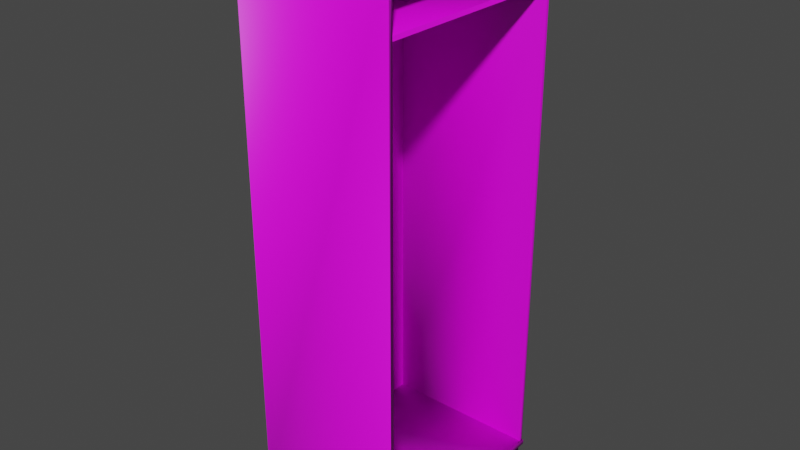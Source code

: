 # Source: Garderobenschrank_texturen.blend  (saved by Blender 2.91.10; exported with 4.5.12 LTS)
import bpy
from mathutils import Matrix  # noqa: F401  (used for matrix-valued properties, if any)

bpy.ops.wm.read_factory_settings(use_empty=True)
scene = bpy.context.scene
scene.name = 'Scene'

# ---- collections
col_collection = bpy.data.collections.new('Collection'); scene.collection.children.link(col_collection)

# ---- images (referenced by path relative to the original .blend; pixels are not part of the script)
import os
ASSET_DIR = os.environ.get("B2B_ASSET_DIR", "")  # directory of the original .blend (textures are referenced by path, not embedded)
HERE = os.path.dirname(os.path.abspath(__file__))  # packed textures are extracted next to this script under _unpacked/

def load_image(name, relpath, width, height, colorspace="sRGB"):
    """Load a texture the original file referenced (path relative to the .blend, or extracted next to this script)."""
    p = next((c for c in (os.path.join(HERE, relpath), os.path.join(ASSET_DIR, relpath)) if relpath and os.path.exists(c)), "")
    if p:
        img = bpy.data.images.load(p, check_existing=True)
        img.name = name
    else:  # same state as the original file: an image datablock whose file is absent (Cycles renders it pink)
        img = bpy.data.images.new(name, width, height)
        img.source = "FILE"
        img.filepath = "//" + (relpath or name)
    img.colorspace_settings.name = colorspace
    return img
img_metal003_2k_color_jpg = load_image('Metal003_2K_Color.jpg', 'Metal003_2K_Color.jpg', 1024, 1024, 'sRGB')
img_wood068_2k_color_jpg = load_image('Wood068_2K_Color.jpg', 'Wood068_2K_Color.jpg', 1024, 1024, 'sRGB')
img_metal032_2k_color_jpg = load_image('Metal032_2K_Color.jpg', 'Metal032_2K_Color.jpg', 1024, 1024, 'sRGB')

# ---- materials (node trees are filled in below, after node groups)
mat_metall = bpy.data.materials.new('metall')
mat_metall.alpha_threshold = 0.0
mat_metall.use_transparent_shadow = False
mat_metall.line_color = (0.0, 0.0, 0.0, 1.0)
mat_holz = bpy.data.materials.new('holz')
mat_holz.use_transparent_shadow = False
mat_metall_matt = bpy.data.materials.new('metall matt')
mat_metall_matt.use_transparent_shadow = False

# ---- material node trees
mat_metall.use_nodes = True; mat_metall.node_tree.nodes.clear()
_N = mat_metall.node_tree.nodes; _L = mat_metall.node_tree.links
n0 = _N.new('ShaderNodeOutputMaterial'); n0.name = 'Material Output'; n0.location = (300, 300)
n1 = _N.new('ShaderNodeBsdfPrincipled'); n1.name = 'Principled BSDF'; n1.location = (10, 300)
n1.distribution = 'GGX'
n1.subsurface_method = 'BURLEY'
n1.inputs[1].default_value = 0.5
n1.inputs[2].default_value = 0.4
n1.inputs[3].default_value = 1.45
n1.inputs[27].default_value = (0.0, 0.0, 0.0, 1.0)
n1.inputs[28].default_value = 1.0
n2 = _N.new('ShaderNodeTexImage'); n2.name = 'Image Texture'; n2.location = (-530, 265)
n2.image = img_metal003_2k_color_jpg
n3 = _N.new('ShaderNodeMix'); n3.name = 'Mix'; n3.location = (-210, 251)
n3.data_type = 'RGBA'
n3.inputs[7].default_value = (0.04983, 0.04983, 0.04983, 1.0)
_L.new(n1.outputs[0], n0.inputs[0])
_L.new(n2.outputs[0], n3.inputs[6])
_L.new(n3.outputs[2], n1.inputs[0])
n0.is_active_output = True
mat_holz.use_nodes = True; mat_holz.node_tree.nodes.clear()
_N = mat_holz.node_tree.nodes; _L = mat_holz.node_tree.links
n0 = _N.new('ShaderNodeBsdfPrincipled'); n0.name = 'Principled BSDF'; n0.location = (10, 300)
n0.distribution = 'GGX'
n0.subsurface_method = 'BURLEY'
n0.inputs[3].default_value = 1.45
n0.inputs[27].default_value = (0.0, 0.0, 0.0, 1.0)
n0.inputs[28].default_value = 1.0
n1 = _N.new('ShaderNodeOutputMaterial'); n1.name = 'Material Output'; n1.location = (300, 300)
n2 = _N.new('ShaderNodeTexImage'); n2.name = 'Image Texture'; n2.location = (-520, 295)
n2.image = img_wood068_2k_color_jpg
_L.new(n0.outputs[0], n1.inputs[0])
_L.new(n2.outputs[0], n0.inputs[0])
n1.is_active_output = True
mat_metall_matt.use_nodes = True; mat_metall_matt.node_tree.nodes.clear()
_N = mat_metall_matt.node_tree.nodes; _L = mat_metall_matt.node_tree.links
n0 = _N.new('ShaderNodeBsdfPrincipled'); n0.name = 'Principled BSDF'; n0.location = (10, 300)
n0.distribution = 'GGX'
n0.subsurface_method = 'BURLEY'
n0.inputs[3].default_value = 1.45
n0.inputs[13].default_value = 0.0
n0.inputs[27].default_value = (0.0, 0.0, 0.0, 1.0)
n0.inputs[28].default_value = 1.0
n1 = _N.new('ShaderNodeOutputMaterial'); n1.name = 'Material Output'; n1.location = (300, 300)
n2 = _N.new('ShaderNodeTexImage'); n2.name = 'Image Texture'; n2.location = (-597, 272)
n2.image = img_metal032_2k_color_jpg
n3 = _N.new('ShaderNodeMix'); n3.name = 'Mix'; n3.location = (-210, 237)
n3.data_type = 'RGBA'
n3.inputs[0].default_value = 0.7
n3.inputs[7].default_value = (0.0, 0.0, 0.0, 1.0)
_L.new(n0.outputs[0], n1.inputs[0])
_L.new(n2.outputs[0], n3.inputs[6])
_L.new(n3.outputs[2], n0.inputs[0])
n1.is_active_output = True

# ---- world
world_world = bpy.data.worlds.new('World'); scene.world = world_world
world_world.use_nodes = True; world_world.node_tree.nodes.clear()
_N = world_world.node_tree.nodes; _L = world_world.node_tree.links
n0 = _N.new('ShaderNodeOutputWorld'); n0.name = 'World Output'; n0.location = (300, 300)
n1 = _N.new('ShaderNodeBackground'); n1.name = 'Background'; n1.location = (10, 300)
n1.inputs[0].default_value = (0.05088, 0.05088, 0.05088, 1.0)
_L.new(n1.outputs[0], n0.inputs[0])
n0.is_active_output = True
world_world.color = (0.05088, 0.05088, 0.05088)
world_world.use_sun_shadow = False
world_world.sun_shadow_jitter_overblur = 0.0

# ---- meshes
me_cube = bpy.data.meshes.new('Cube')
me_cube.from_pydata([(1.0, 1.0, 1.0), (1.0, 1.0, -1.0), (1.0, -1.0, 1.0), (1.0, -1.0, -1.0), (-1.0, 1.0, 1.0), (-1.0, 1.0, -1.0), (-1.0, -1.0, 1.0), (-1.0, -1.0, -1.0), (-0.9759, 0.9759, -1.0), (-0.9759, -0.9759, -1.0), (0.9759, 0.9759, -1.0), (0.9759, -0.9759, -1.0), (-0.9759, 0.9759, -1.035), (-0.9759, -0.9759, -1.035), (0.9759, 0.9759, -1.035), (0.9759, -0.9759, -1.035), (1.0, 1.0, -0.9825), (1.0, -1.0, -0.9825), (-1.0, 1.0, -0.9825), (-1.0, -1.0, -0.9825), (-1.0, -1.0, -1.0), (-1.0, -1.0, 1.0), (1.0, -1.0, 1.0), (1.0, -1.0, -1.0), (-1.0, -0.9625, -1.0), (-1.0, -0.9625, 1.0), (1.0, -0.9625, 1.0), (1.0, -0.9625, -1.0), (1.0, 1.0, -1.0), (-1.0, 1.0, -1.0), (1.0, 1.0, 1.0), (-1.0, 1.0, 1.0), (1.0, 0.9625, -1.0), (-1.0, 0.9625, -1.0), (1.0, 0.9625, 1.0), (-1.0, 0.9625, 1.0), (1.0, -1.0, 0.9785), (-1.0, -1.0, 0.9785), (1.0, 1.0, 0.9785), (-1.0, 1.0, 0.9785), (1.0, 1.0, 0.7542), (-1.0, -1.0, 0.7542), (1.0, -1.0, 0.7542), (-1.0, 1.0, 0.7542), (-1.0, -1.0, 0.7542), (1.0, -1.0, 0.7542), (-1.0, -0.9625, 0.7542), (1.0, -0.9625, 0.7542), (1.0, 1.0, 0.7542), (-1.0, 1.0, 0.7542), (1.0, 0.9625, 0.7542), (-1.0, 0.9625, 0.7542), (-1.0, -0.9625, 0.7699), (1.0, -0.9625, 0.7699), (1.0, 0.9625, 0.7699), (-1.0, 0.9625, 0.7699), (1.0, 1.0, 1.0), (1.0, -1.0, 1.0), (1.0, 1.0, 0.9785), (1.0, -1.0, 0.9785), (1.04, 1.0, 1.0), (1.04, -1.0, 1.0), (1.04, 1.0, 0.9785), (1.04, -1.0, 0.9785), (1.026, -1.0, -1.0), (1.026, 1.0, -1.0), (1.026, -1.0, -0.9825), (1.026, 1.0, -0.9825), (1.0, 0.9625, 0.7542), (1.0, -0.9625, 0.7542), (1.0, 0.9625, 0.7699), (1.0, -0.9625, 0.7699), (1.0, -1.0, 1.0), (-1.0, -1.0, 1.0), (1.0, -1.0, 0.9785), (-1.0, -1.0, 0.9785)], [], [(0, 4, 39, 38), (41, 7, 20, 44), (41, 6, 4, 43), (5, 1, 10, 8), (1, 5, 18, 16), (43, 4, 31, 49), (11, 9, 13, 15), (3, 7, 9, 11), (7, 5, 8, 9), (1, 3, 11, 10), (12, 14, 15, 13), (9, 8, 12, 13), (10, 11, 15, 14), (8, 10, 14, 12), (16, 18, 19, 17), (7, 3, 17, 19), (5, 7, 19, 18), (17, 3, 64, 66), (22, 21, 25, 26), (7, 3, 23, 20), (2, 6, 21, 22), (42, 2, 22, 45), (47, 26, 25, 46), (44, 20, 24, 46), (20, 23, 27, 24), (45, 22, 26, 47), (49, 31, 35, 51), (1, 5, 29, 28), (4, 0, 30, 31), (40, 1, 28, 48), (51, 35, 34, 50), (28, 29, 33, 32), (31, 30, 34, 35), (48, 28, 32, 50), (38, 39, 37, 36), (2, 36, 74, 72), (4, 6, 37, 39), (38, 36, 59, 58), (30, 48, 50, 34), (33, 51, 50, 32), (0, 40, 48, 30), (29, 49, 51, 33), (23, 45, 47, 27), (21, 44, 46, 25), (27, 47, 46, 24), (3, 42, 45, 23), (5, 43, 49, 29), (7, 41, 43, 5), (6, 41, 44, 21), (50, 51, 55, 54), (52, 53, 54, 55), (54, 53, 71, 70), (46, 47, 53, 52), (51, 46, 52, 55), (46, 51, 50, 47), (19, 17, 36, 37), (18, 16, 38, 39), (56, 58, 62, 60), (36, 2, 57, 59), (2, 0, 56, 57), (0, 38, 58, 56), (61, 60, 62, 63), (57, 56, 60, 61), (59, 57, 61, 63), (58, 59, 63, 62), (64, 65, 67, 66), (3, 1, 65, 64), (1, 16, 67, 65), (16, 17, 66, 67), (69, 68, 70, 71), (47, 50, 68, 69), (53, 47, 69, 71), (50, 54, 70, 68), (73, 72, 74, 75), (6, 2, 72, 73), (36, 37, 75, 74), (37, 6, 73, 75)])
me_cube.polygons.foreach_set('use_smooth', [True] * 77)
me_cube.polygons.foreach_set('material_index', [1, 1, 1, 1, 1, 1, 2, 1, 1, 1, 2, 2, 2, 2, 1, 1, 1, 1, 1, 1, 1, 1, 1, 1, 1, 1, 1, 1, 1, 1, 1, 1, 1, 1, 1, 1, 1, 1, 1, 1, 1, 1, 1, 1, 1, 1, 1, 1, 1, 1, 1, 1, 1, 1, 1, 1, 1, 1, 1, 1, 1, 1, 1, 1, 1, 1, 1, 1, 1, 1, 1, 1, 1, 1, 1, 1, 1])
_uv = me_cube.uv_layers.new(name='UVMap')
_uv.uv.foreach_set('vector', [-0.4912, 0.4913, 0.5086, 0.4913, 0.5087, 0.5087, -0.4912, 0.5087, 0.5943, 0.0, 0.375, 0.0, 0.375, 0.0, 0.5943, 0.0, 0.5943, 0.0, 0.625, 0.0, 0.625, 0.25, 0.5943, 0.25, 0.375, 0.25, 0.375, 0.5, 0.375, 0.5, 0.375, 0.25, 5.587e-05, 0.9999, 5.593e-05, 0.00017, 0.01751, 5.587e-05, 0.0175, 0.9998, 0.5943, 0.25, 0.625, 0.25, 0.625, 0.25, 0.5943, 0.25, 0.9833, 0.9323, 0.9833, 0.000143, 0.9999, 0.000143, 0.9999, 0.9323, 0.375, 0.75, 0.375, 1.0, 0.375, 1.0, 0.375, 0.75, 0.375, 0.0, 0.375, 0.25, 0.375, 0.25, 0.375, 0.0, 0.375, 0.5, 0.375, 0.75, 0.375, 0.75, 0.375, 0.5, 0.0001431, 0.9323, 0.000143, 0.0001431, 0.9323, 0.000143, 0.9323, 0.9323, 0.9326, 0.9323, 0.9326, 0.000143, 0.9492, 0.000143, 0.9492, 0.9323, 0.9664, 0.9323, 0.9664, 0.000143, 0.983, 0.000143, 0.983, 0.9323, 0.9661, 0.000143, 0.9661, 0.9323, 0.9495, 0.9323, 0.9495, 0.000143, 0.0001, 0.9999, 9.998e-05, 9.998e-05, 0.9999, 0.0001001, 0.9999, 0.9999, 0.05263, 5.587e-05, 0.05263, 0.9998, 0.03518, 0.9999, 0.03518, 0.00017, 0.05274, 0.9999, 0.05274, 0.00017, 0.07019, 5.587e-05, 0.07019, 0.9998, 0.08891, 0.01252, 0.08891, 0.02487, 0.0703, 0.02487, 0.0703, 0.01252, 0.625, 0.75, 0.875, 0.75, 0.875, 0.75, 0.625, 0.75, 0.375, 1.0, 0.375, 0.75, 0.375, 0.75, 0.375, 1.0, 0.625, 0.75, 0.875, 0.75, 0.875, 0.75, 0.625, 0.75, 0.0, 0.0, 0.0, 0.0, 0.0, 0.0, 0.0, 0.0, 0.5943, 0.75, 0.625, 0.75, 0.625, 1.0, 0.5943, 1.0, 0.5943, 0.0, 0.375, 0.0, 0.375, 0.0, 0.5943, 0.0, 0.375, 1.0, 0.375, 0.75, 0.375, 0.75, 0.375, 1.0, -0.06456, 0.2063, -0.1875, 0.2063, -0.1875, 0.1875, -0.06456, 0.1875, 0.5943, 0.25, 0.625, 0.25, 0.625, 0.25, 0.5943, 0.25, 0.375, 0.5, 0.375, 0.25, 0.375, 0.25, 0.375, 0.5, 0.875, 0.5, 0.625, 0.5, 0.625, 0.5, 0.875, 0.5, 0.0, 0.0, 0.0, 0.0, 0.0, 0.0, 0.0, 0.0, 0.5625, 0.7818, 0.5625, 0.8125, 0.3125, 0.8125, 0.3125, 0.7818, 0.375, 0.5, 0.375, 0.25, 0.375, 0.25, 0.375, 0.5, 0.875, 0.5, 0.625, 0.5, 0.625, 0.5, 0.875, 0.5, 0.6896, 0.2063, -0.1875, 0.2063, -0.1875, 0.1875, 0.6896, 0.1875, 0.625, 0.5, 0.875, 0.5, 0.875, 0.75, 0.625, 0.75, 0.625, 0.75, 0.625, 0.75, 0.625, 0.75, 0.625, 0.75, 0.625, 0.25, 0.625, 0.0, 0.625, 0.0, 0.625, 0.25, 0.625, 0.5, 0.625, 0.75, 0.625, 0.75, 0.625, 0.5, 0.1526, 3.905e-05, 0.1526, 1.0, 3.93e-05, 1.0, 3.905e-05, 3.905e-05, 0.375, 0.25, 0.5943, 0.25, 0.5943, 0.5, 0.375, 0.5, 0.0, 0.0, 0.0, 0.0, 0.0, 0.0, 0.0, 0.0, 0.375, 0.25, 0.5943, 0.25, 0.5943, 0.25, 0.375, 0.25, 0.8125, 0.2063, -0.06456, 0.2063, -0.06456, 0.1875, 0.8125, 0.1875, 0.625, 0.0, 0.5943, 0.0, 0.5943, 0.0, 0.625, 0.0, 0.375, 0.75, 0.5943, 0.75, 0.5943, 1.0, 0.375, 1.0, 0.0, 0.0, 0.0, 0.0, 0.0, 0.0, 0.0, 0.0, 0.375, 0.25, 0.5943, 0.25, 0.5943, 0.25, 0.375, 0.25, 0.375, 0.0, 0.5943, 0.0, 0.5943, 0.25, 0.375, 0.25, 0.625, 0.0, 0.5943, 0.0, 0.5943, 0.0, 0.625, 0.0, 0.5943, 0.5, 0.5943, 0.25, 0.5943, 0.25, 0.5943, 0.5, 0.9624, 9.809e-05, 0.9624, 0.9999, 9.809e-05, 0.9999, 9.815e-05, 9.833e-05, 0.5943, 0.5, 0.5943, 0.75, 0.5943, 0.75, 0.5943, 0.5, 0.5943, 1.0, 0.5943, 0.75, 0.5943, 0.75, 0.5943, 1.0, 0.0, 0.0, 0.0, 0.0, 0.0, 0.0, 0.0, 0.0, 9.809e-05, 9.812e-05, 0.9624, 9.809e-05, 0.9624, 0.9999, 9.809e-05, 0.9999, 0.9999, 0.000101, 0.9999, 0.5098, 0.5001, 0.5098, 0.5001, 0.0001009, 0.4999, 0.000101, 0.4999, 0.5098, 0.0001009, 0.5098, 0.000101, 0.0001009, 0.625, 0.5, 0.625, 0.5, 0.625, 0.5, 0.625, 0.5, 0.625, 0.75, 0.625, 0.75, 0.625, 0.75, 0.625, 0.75, 0.0, 0.0, 0.0, 0.0, 0.0, 0.0, 0.0, 0.0, 0.625, 0.5, 0.625, 0.5, 0.625, 0.5, 0.625, 0.5, 0.5087, 0.5087, -0.4912, 0.5087, -0.4912, 0.4913, 0.5086, 0.4913, 0.0, 0.0, 0.0, 0.0, 0.0, 0.0, 0.0, 0.0, 0.625, 0.75, 0.625, 0.75, 0.625, 0.75, 0.625, 0.75, 0.625, 0.5, 0.625, 0.75, 0.625, 0.75, 0.625, 0.5, 0.5263, 0.5087, -0.4735, 0.5087, -0.4736, 0.4913, 0.5262, 0.4913, 0.375, 0.75, 0.375, 0.5, 0.375, 0.5, 0.375, 0.75, 0.08891, 5.59e-05, 0.08891, 0.01241, 0.0703, 0.01241, 0.0703, 5.587e-05, 0.0, 0.0, 0.0, 0.0, 0.0, 0.0, 0.0, 0.0, 0.5087, 0.5087, -0.4911, 0.5087, -0.4912, 0.4913, 0.5086, 0.4913, 0.0, 0.0, 0.0, 0.0, 0.0, 0.0, 0.0, 0.0, 0.5943, 0.75, 0.5943, 0.75, 0.5943, 0.75, 0.5943, 0.75, 0.5943, 0.5, 0.5943, 0.5, 0.5943, 0.5, 0.5943, 0.5, 0.5087, 0.5087, -0.4912, 0.5087, -0.4912, 0.4913, 0.5086, 0.4913, 0.875, 0.75, 0.625, 0.75, 0.625, 0.75, 0.875, 0.75, 0.625, 0.75, 0.875, 0.75, 0.875, 0.75, 0.625, 0.75, 0.625, 0.0, 0.625, 0.0, 0.625, 0.0, 0.625, 0.0])
me_cube.materials.append(mat_metall)
me_cube.materials.append(mat_holz)
me_cube.materials.append(mat_metall_matt)
me_cube.use_remesh_preserve_volume = False
me_cube.use_remesh_preserve_attributes = False
me_cube.use_mirror_vertex_groups = False
me_cube.update()
me_cylinder = bpy.data.meshes.new('Cylinder')
me_cylinder.from_pydata([(0.0, 1.0, -1.0), (0.0, 1.0, 1.0), (0.1951, 0.9808, -1.0), (0.1951, 0.9808, 1.0), (0.3827, 0.9239, -1.0), (0.3827, 0.9239, 1.0), (0.5556, 0.8315, -1.0), (0.5556, 0.8315, 1.0), (0.7071, 0.7071, -1.0), (0.7071, 0.7071, 1.0), (0.8315, 0.5556, -1.0), (0.8315, 0.5556, 1.0), (0.9239, 0.3827, -1.0), (0.9239, 0.3827, 1.0), (0.9808, 0.1951, -1.0), (0.9808, 0.1951, 1.0), (1.0, 7.55e-08, -1.0), (1.0, 7.55e-08, 1.0), (0.9808, -0.1951, -1.0), (0.9808, -0.1951, 1.0), (0.9239, -0.3827, -1.0), (0.9239, -0.3827, 1.0), (0.8315, -0.5556, -1.0), (0.8315, -0.5556, 1.0), (0.7071, -0.7071, -1.0), (0.7071, -0.7071, 1.0), (0.5556, -0.8315, -1.0), (0.5556, -0.8315, 1.0), (0.3827, -0.9239, -1.0), (0.3827, -0.9239, 1.0), (0.1951, -0.9808, -1.0), (0.1951, -0.9808, 1.0), (-3.258e-07, -1.0, -1.0), (-3.258e-07, -1.0, 1.0), (-0.1951, -0.9808, -1.0), (-0.1951, -0.9808, 1.0), (-0.3827, -0.9239, -1.0), (-0.3827, -0.9239, 1.0), (-0.5556, -0.8315, -1.0), (-0.5556, -0.8315, 1.0), (-0.7071, -0.7071, -1.0), (-0.7071, -0.7071, 1.0), (-0.8315, -0.5556, -1.0), (-0.8315, -0.5556, 1.0), (-0.9239, -0.3827, -1.0), (-0.9239, -0.3827, 1.0), (-0.9808, -0.1951, -1.0), (-0.9808, -0.1951, 1.0), (-1.0, 9.656e-07, -1.0), (-1.0, 9.656e-07, 1.0), (-0.9808, 0.1951, -1.0), (-0.9808, 0.1951, 1.0), (-0.9239, 0.3827, -1.0), (-0.9239, 0.3827, 1.0), (-0.8315, 0.5556, -1.0), (-0.8315, 0.5556, 1.0), (-0.7071, 0.7071, -1.0), (-0.7071, 0.7071, 1.0), (-0.5556, 0.8315, -1.0), (-0.5556, 0.8315, 1.0), (-0.3827, 0.9239, -1.0), (-0.3827, 0.9239, 1.0), (-0.1951, 0.9808, -1.0), (-0.1951, 0.9808, 1.0)], [], [(0, 1, 3, 2), (2, 3, 5, 4), (4, 5, 7, 6), (6, 7, 9, 8), (8, 9, 11, 10), (10, 11, 13, 12), (12, 13, 15, 14), (14, 15, 17, 16), (16, 17, 19, 18), (18, 19, 21, 20), (20, 21, 23, 22), (22, 23, 25, 24), (24, 25, 27, 26), (26, 27, 29, 28), (28, 29, 31, 30), (30, 31, 33, 32), (32, 33, 35, 34), (34, 35, 37, 36), (36, 37, 39, 38), (38, 39, 41, 40), (40, 41, 43, 42), (42, 43, 45, 44), (44, 45, 47, 46), (46, 47, 49, 48), (48, 49, 51, 50), (50, 51, 53, 52), (52, 53, 55, 54), (54, 55, 57, 56), (56, 57, 59, 58), (58, 59, 61, 60), (3, 1, 63, 61, 59, 57, 55, 53, 51, 49, 47, 45, 43, 41, 39, 37, 35, 33, 31, 29, 27, 25, 23, 21, 19, 17, 15, 13, 11, 9, 7, 5), (60, 61, 63, 62), (62, 63, 1, 0), (0, 2, 4, 6, 8, 10, 12, 14, 16, 18, 20, 22, 24, 26, 28, 30, 32, 34, 36, 38, 40, 42, 44, 46, 48, 50, 52, 54, 56, 58, 60, 62)])
me_cylinder.polygons.foreach_set('use_smooth', [True] * 34)
_uv = me_cylinder.uv_layers.new(name='UVMap')
_uv.uv.foreach_set('vector', [0.0001207, 0.9374, 0.3189, 0.9374, 0.3189, 0.9686, 0.0001208, 0.9686, 0.0001208, 0.9686, 0.3189, 0.9686, 0.3189, 0.9999, 0.000121, 0.9999, 0.0001218, 0.0001199, 0.3189, 0.0001221, 0.3189, 0.03136, 0.0001216, 0.03136, 0.0001216, 0.03136, 0.3189, 0.03136, 0.3189, 0.06261, 0.0001214, 0.0626, 0.0001214, 0.0626, 0.3189, 0.06261, 0.3189, 0.09385, 0.0001212, 0.09385, 0.0001212, 0.09385, 0.3189, 0.09385, 0.3189, 0.1251, 0.000121, 0.1251, 0.000121, 0.1251, 0.3189, 0.1251, 0.3189, 0.1563, 0.0001208, 0.1563, 0.0001208, 0.1563, 0.3189, 0.1563, 0.3189, 0.1876, 0.0001207, 0.1876, 0.0001207, 0.1876, 0.3189, 0.1876, 0.3189, 0.2188, 0.0001206, 0.2188, 0.0001206, 0.2188, 0.3189, 0.2188, 0.3189, 0.2501, 0.0001204, 0.2501, 0.0001204, 0.2501, 0.3189, 0.2501, 0.3189, 0.2813, 0.0001203, 0.2813, 0.0001203, 0.2813, 0.3189, 0.2813, 0.3189, 0.3125, 0.0001202, 0.3125, 0.0001202, 0.3125, 0.3189, 0.3125, 0.3189, 0.3438, 0.0001202, 0.3438, 0.0001202, 0.3438, 0.3189, 0.3438, 0.3189, 0.375, 0.0001201, 0.375, 0.0001201, 0.375, 0.3189, 0.375, 0.3189, 0.4063, 0.00012, 0.4063, 0.00012, 0.4063, 0.3189, 0.4063, 0.3189, 0.4375, 0.00012, 0.4375, 0.00012, 0.4375, 0.3189, 0.4375, 0.3189, 0.4688, 0.0001199, 0.4688, 0.0001199, 0.4688, 0.3189, 0.4688, 0.3189, 0.5, 0.0001199, 0.5, 0.0001199, 0.5, 0.3189, 0.5, 0.3189, 0.5312, 0.0001199, 0.5312, 0.0001199, 0.5312, 0.3189, 0.5312, 0.3189, 0.5625, 0.0001199, 0.5625, 0.0001199, 0.5625, 0.3189, 0.5625, 0.3189, 0.5937, 0.0001199, 0.5937, 0.0001199, 0.5937, 0.3189, 0.5937, 0.3189, 0.625, 0.0001199, 0.625, 0.0001199, 0.625, 0.3189, 0.625, 0.3189, 0.6562, 0.00012, 0.6562, 0.00012, 0.6562, 0.3189, 0.6562, 0.3189, 0.6875, 0.00012, 0.6875, 0.00012, 0.6875, 0.3189, 0.6875, 0.3189, 0.7187, 0.00012, 0.7187, 0.00012, 0.7187, 0.3189, 0.7187, 0.3189, 0.7499, 0.0001201, 0.7499, 0.0001201, 0.7499, 0.3189, 0.7499, 0.3189, 0.7812, 0.0001202, 0.7812, 0.0001202, 0.7812, 0.3189, 0.7812, 0.3189, 0.8124, 0.0001203, 0.8124, 0.0001203, 0.8124, 0.3189, 0.8124, 0.3189, 0.8437, 0.0001204, 0.8437, 0.0001204, 0.8437, 0.3189, 0.8437, 0.3189, 0.8749, 0.0001205, 0.8749, 0.4314, 0.6287, 0.4026, 0.6167, 0.3766, 0.5994, 0.3545, 0.5773, 0.3372, 0.5513, 0.3252, 0.5224, 0.3191, 0.4918, 0.3191, 0.4606, 0.3252, 0.4299, 0.3372, 0.401, 0.3545, 0.3751, 0.3766, 0.353, 0.4026, 0.3356, 0.4314, 0.3237, 0.4621, 0.3176, 0.4933, 0.3176, 0.524, 0.3237, 0.5528, 0.3356, 0.5788, 0.353, 0.6009, 0.3751, 0.6183, 0.401, 0.6302, 0.4299, 0.6363, 0.4606, 0.6363, 0.4918, 0.6302, 0.5224, 0.6183, 0.5513, 0.6009, 0.5773, 0.5788, 0.5994, 0.5528, 0.6167, 0.524, 0.6287, 0.4933, 0.6348, 0.4621, 0.6348, 0.0001205, 0.8749, 0.3189, 0.8749, 0.3189, 0.9062, 0.0001206, 0.9062, 0.0001206, 0.9062, 0.3189, 0.9062, 0.3189, 0.9374, 0.0001207, 0.9374, 0.524, 0.006215, 0.5528, 0.01817, 0.5788, 0.03553, 0.6009, 0.05762, 0.6183, 0.0836, 0.6302, 0.1125, 0.6363, 0.1431, 0.6363, 0.1743, 0.6302, 0.205, 0.6183, 0.2339, 0.6009, 0.2598, 0.5788, 0.2819, 0.5528, 0.2993, 0.524, 0.3112, 0.4933, 0.3173, 0.4621, 0.3173, 0.4314, 0.3112, 0.4026, 0.2993, 0.3766, 0.2819, 0.3545, 0.2598, 0.3372, 0.2339, 0.3252, 0.205, 0.3191, 0.1743, 0.3191, 0.1431, 0.3252, 0.1125, 0.3372, 0.0836, 0.3545, 0.05762, 0.3766, 0.03553, 0.4026, 0.01817, 0.4314, 0.006215, 0.4621, 0.0001199, 0.4933, 0.0001199])
me_cylinder.materials.append(mat_metall)
me_cylinder.use_remesh_fix_poles = True
me_cylinder.use_remesh_preserve_attributes = False
me_cylinder.use_mirror_vertex_groups = False
me_cylinder.update()

# ---- objects
ob_cube = bpy.data.objects.new('Cube', me_cube)
ob_cylinder = bpy.data.objects.new('Cylinder', me_cylinder)

# ---- transforms, parenting, visibility, modifiers, constraints
ob_cube.location = (-0.003049, 3.638, 3.599)
ob_cube.scale = (0.6, 0.8, 2.1)
ob_cube.lock_rotations_4d = False
ob_cube.empty_display_type = 'ARROWS'
ob_cube.lineart.crease_threshold = 0.0
ob_cylinder.location = (-0.02628, 3.631, 5.069)
ob_cylinder.rotation_euler = (1.571, 0.0, 0.0)
ob_cylinder.scale = (0.02, 0.02, 0.79)
ob_cylinder.lineart.crease_threshold = 0.0

# ---- collection membership
col_collection.objects.link(ob_cube)
col_collection.objects.link(ob_cylinder)

# ---- scene / render settings (as saved in the file)
scene.frame_start = 1; scene.frame_end = 250; scene.frame_set(1)
scene.render.engine = 'BLENDER_EEVEE_NEXT'
scene.cycles.use_denoising = False
scene.cycles.samples = 128
scene.cycles.sampling_pattern = 'TABULATED_SOBOL'
scene.cycles.use_adaptive_sampling = False
scene.cycles.use_light_tree = False
scene.view_settings.view_transform = 'Filmic'
bpy.context.view_layer.update()

# ---- added for rendering (the .blend has no active camera and no usable light): camera, sun
cam_auto = bpy.data.cameras.new('AutoCamera')
cam_auto.lens = 50.0
cam_auto.sensor_width = 36.0
cam_auto.clip_end = 1000.0
ob_auto_camera = bpy.data.objects.new('AutoCamera', cam_auto)
scene.collection.objects.link(ob_auto_camera)
ob_auto_camera.location = (4.37952, -1.60713, 7.05935)
ob_auto_camera.rotation_euler = (1.09748, -7.21219e-08, 0.694738)
scene.camera = ob_auto_camera
light_auto_sun = bpy.data.lights.new('AutoSun', 'SUN')
light_auto_sun.energy = 3.0
light_auto_sun.angle = 0.0523599
ob_auto_sun = bpy.data.objects.new('AutoSun', light_auto_sun)
scene.collection.objects.link(ob_auto_sun)
ob_auto_sun.rotation_euler = (0.872665, 0.174533, 0.523599)
bpy.context.view_layer.update()
